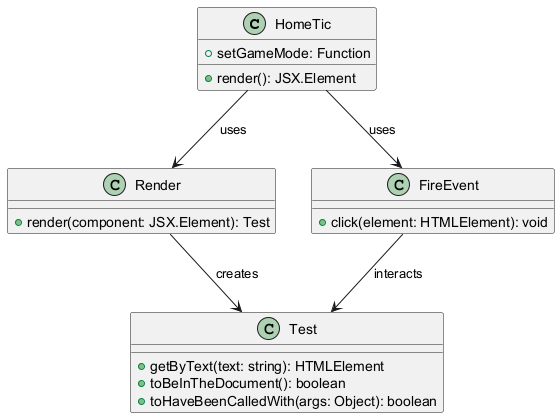

The diagram above was rendered by PlantUML. Its source (embedded in the PNG):
@startuml
class HomeTic {
    +setGameMode: Function
    +render(): JSX.Element
}

class Test {
    +getByText(text: string): HTMLElement
    +toBeInTheDocument(): boolean
    +toHaveBeenCalledWith(args: Object): boolean
}

class Render {
    +render(component: JSX.Element): Test
}

class FireEvent {
    +click(element: HTMLElement): void
}

HomeTic --> Render : uses
HomeTic --> FireEvent : uses
Render --> Test : creates
FireEvent --> Test : interacts

@enduml